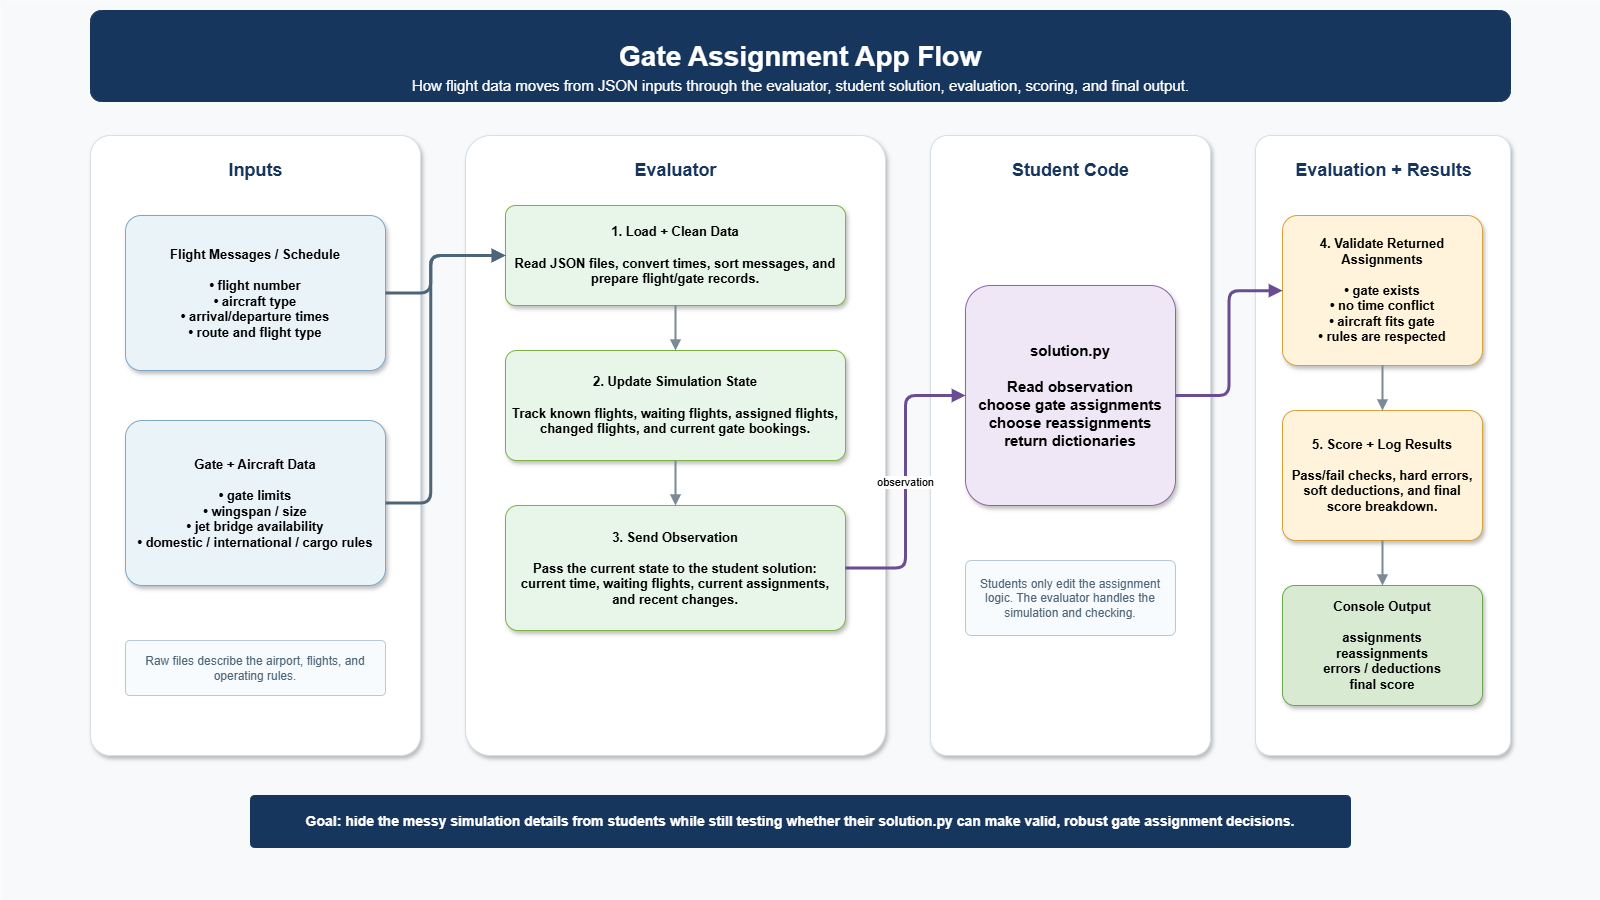

The diagram above was exported from draw.io. Its source (the exported page's mxGraphModel, read from the mxfile embedded in the PNG):
<mxGraphModel dx="2211" dy="1323" grid="1" gridSize="10" guides="1" tooltips="1" connect="1" arrows="1" fold="1" page="1" pageScale="1" pageWidth="1600" pageHeight="900" math="0" shadow="0">
  <root>
    <mxCell id="0" />
    <mxCell id="1" parent="0" />
    <mxCell id="bg" parent="1" style="rounded=0;whiteSpace=wrap;html=1;fillColor=#f7f9fb;strokeColor=none;" value="" vertex="1">
      <mxGeometry height="900" width="1600" as="geometry" />
    </mxCell>
    <mxCell id="header" parent="1" style="rounded=1;arcSize=12;whiteSpace=wrap;html=1;fillColor=#17365d;strokeColor=#17365d;fontColor=#ffffff;fontSize=28;fontStyle=1;shadow=0;align=center;verticalAlign=middle;" value="Gate Assignment App Flow" vertex="1">
      <mxGeometry height="91" width="1420" x="90" y="10" as="geometry" />
    </mxCell>
    <mxCell id="subtitle" parent="1" style="text;html=1;strokeColor=none;fillColor=none;align=center;verticalAlign=middle;fontSize=15;fontColor=#ffffff;" value="How flight data moves from JSON inputs through the evaluator, student solution, evaluation, scoring, and final output." vertex="1">
      <mxGeometry height="22" width="1270" x="165" y="74" as="geometry" />
    </mxCell>
    <mxCell id="input_panel" parent="1" style="rounded=1;arcSize=6;whiteSpace=wrap;html=1;fillColor=#ffffff;strokeColor=#d6dee6;shadow=1;" value="" vertex="1">
      <mxGeometry height="620" width="330" x="90" y="135" as="geometry" />
    </mxCell>
    <mxCell id="input_title" parent="1" style="text;html=1;strokeColor=none;fillColor=none;align=center;verticalAlign=middle;fontSize=18;fontStyle=1;fontColor=#17365d;" value="Inputs" vertex="1">
      <mxGeometry height="30" width="260" x="125" y="155" as="geometry" />
    </mxCell>
    <mxCell id="in1" parent="1" style="rounded=1;arcSize=10;whiteSpace=wrap;html=1;fillColor=#eaf3f8;strokeColor=#7da9c7;fontSize=13;fontStyle=1;align=center;verticalAlign=middle;shadow=1;spacing=8;" value="Flight Messages / Schedule&#10;&#10;• flight number&#10;• aircraft type&#10;• arrival/departure times&#10;• route and flight type" vertex="1">
      <mxGeometry height="155" width="260" x="125" y="215" as="geometry" />
    </mxCell>
    <mxCell id="in2" parent="1" style="rounded=1;arcSize=10;whiteSpace=wrap;html=1;fillColor=#eaf3f8;strokeColor=#7da9c7;fontSize=13;fontStyle=1;align=center;verticalAlign=middle;shadow=1;spacing=8;" value="Gate + Aircraft Data&#10;&#10;• gate limits&#10;• wingspan / size&#10;• jet bridge availability&#10;• domestic / international / cargo rules" vertex="1">
      <mxGeometry height="165" width="260" x="125" y="420" as="geometry" />
    </mxCell>
    <mxCell id="input_note" parent="1" style="rounded=1;arcSize=8;whiteSpace=wrap;html=1;fillColor=#f8fbfd;strokeColor=#b7c9d6;fontSize=12;fontColor=#4d6578;align=center;verticalAlign=middle;" value="Raw files describe the airport, flights, and operating rules." vertex="1">
      <mxGeometry height="55" width="260" x="125" y="640" as="geometry" />
    </mxCell>
    <mxCell id="eval_panel" parent="1" style="rounded=1;arcSize=6;whiteSpace=wrap;html=1;fillColor=#ffffff;strokeColor=#d6dee6;shadow=1;" value="" vertex="1">
      <mxGeometry height="620" width="420" x="465" y="135" as="geometry" />
    </mxCell>
    <mxCell id="eval_title" parent="1" style="text;html=1;strokeColor=none;fillColor=none;align=center;verticalAlign=middle;fontSize=18;fontStyle=1;fontColor=#17365d;" value="Evaluator" vertex="1">
      <mxGeometry height="30" width="310" x="520" y="155" as="geometry" />
    </mxCell>
    <mxCell id="ev1" parent="1" style="rounded=1;arcSize=10;whiteSpace=wrap;html=1;fillColor=#e8f5e9;strokeColor=#7cb342;fontSize=13;fontStyle=1;align=center;verticalAlign=middle;shadow=1;spacing=8;" value="1. Load + Clean Data&#10;&#10;Read JSON files, convert times, sort messages, and prepare flight/gate records." vertex="1">
      <mxGeometry height="100" width="340" x="505" y="205" as="geometry" />
    </mxCell>
    <mxCell id="ev2" parent="1" style="rounded=1;arcSize=10;whiteSpace=wrap;html=1;fillColor=#e8f5e9;strokeColor=#7cb342;fontSize=13;fontStyle=1;align=center;verticalAlign=middle;shadow=1;spacing=8;" value="2. Update Simulation State&#10;&#10;Track known flights, waiting flights, assigned flights, changed flights, and current gate bookings." vertex="1">
      <mxGeometry height="110" width="340" x="505" y="350" as="geometry" />
    </mxCell>
    <mxCell id="ev3" parent="1" style="rounded=1;arcSize=10;whiteSpace=wrap;html=1;fillColor=#e8f5e9;strokeColor=#7cb342;fontSize=13;fontStyle=1;align=center;verticalAlign=middle;shadow=1;spacing=8;" value="3. Send Observation&#10;&#10;Pass the current state to the student solution: current time, waiting flights, current assignments, and recent changes." vertex="1">
      <mxGeometry height="125" width="340" x="505" y="505" as="geometry" />
    </mxCell>
    <mxCell id="student_panel" parent="1" style="rounded=1;arcSize=6;whiteSpace=wrap;html=1;fillColor=#ffffff;strokeColor=#d6dee6;shadow=1;" value="" vertex="1">
      <mxGeometry height="620" width="280" x="930" y="135" as="geometry" />
    </mxCell>
    <mxCell id="student_title" parent="1" style="text;html=1;strokeColor=none;fillColor=none;align=center;verticalAlign=middle;fontSize=18;fontStyle=1;fontColor=#17365d;" value="Student Code" vertex="1">
      <mxGeometry height="30" width="210" x="965" y="155" as="geometry" />
    </mxCell>
    <mxCell id="sol" parent="1" style="rounded=1;arcSize=12;whiteSpace=wrap;html=1;fillColor=#efe7f6;strokeColor=#8e63a9;fontSize=15;fontStyle=1;align=center;verticalAlign=middle;shadow=1;spacing=10;" value="solution.py&#10;&#10;Read observation&#10;choose gate assignments&#10;choose reassignments&#10;return dictionaries" vertex="1">
      <mxGeometry height="220" width="210" x="965" y="285" as="geometry" />
    </mxCell>
    <mxCell id="student_note" parent="1" style="rounded=1;arcSize=8;whiteSpace=wrap;html=1;fillColor=#f8fbfd;strokeColor=#b7c9d6;fontSize=12;fontColor=#4d6578;align=center;verticalAlign=middle;" value="Students only edit the assignment logic. The evaluator handles the simulation and checking." vertex="1">
      <mxGeometry height="75" width="210" x="965" y="560" as="geometry" />
    </mxCell>
    <mxCell id="result_panel" parent="1" style="rounded=1;arcSize=6;whiteSpace=wrap;html=1;fillColor=#ffffff;strokeColor=#d6dee6;shadow=1;" value="" vertex="1">
      <mxGeometry height="620" width="255" x="1255" y="135" as="geometry" />
    </mxCell>
    <mxCell id="result_title" parent="1" style="text;html=1;strokeColor=none;fillColor=none;align=center;verticalAlign=middle;fontSize=18;fontStyle=1;fontColor=#17365d;" value="Evaluation + Results" vertex="1">
      <mxGeometry height="30" width="215" x="1275" y="155" as="geometry" />
    </mxCell>
    <mxCell id="val" parent="1" style="rounded=1;arcSize=10;whiteSpace=wrap;html=1;fillColor=#fff4db;strokeColor=#d6a23a;fontSize=13;fontStyle=1;align=center;verticalAlign=middle;shadow=1;spacing=8;" value="4. Validate Returned Assignments&#10;&#10;• gate exists&#10;• no time conflict&#10;• aircraft fits gate&#10;• rules are respected" vertex="1">
      <mxGeometry height="150" width="200" x="1282" y="215" as="geometry" />
    </mxCell>
    <mxCell id="score" parent="1" style="rounded=1;arcSize=10;whiteSpace=wrap;html=1;fillColor=#fff4db;strokeColor=#d6a23a;fontSize=13;fontStyle=1;align=center;verticalAlign=middle;shadow=1;spacing=8;" value="5. Score + Log Results&#10;&#10;Pass/fail checks, hard errors, soft deductions, and final score breakdown." vertex="1">
      <mxGeometry height="130" width="200" x="1282" y="410" as="geometry" />
    </mxCell>
    <mxCell id="console" parent="1" style="rounded=1;arcSize=10;whiteSpace=wrap;html=1;fillColor=#d9ead3;strokeColor=#6aa84f;fontSize=13;fontStyle=1;align=center;verticalAlign=middle;shadow=1;spacing=8;" value="Console Output&#10;&#10;assignments&#10;reassignments&#10;errors / deductions&#10;final score" vertex="1">
      <mxGeometry height="120" width="200" x="1282" y="585" as="geometry" />
    </mxCell>
    <mxCell id="in_to_eval" edge="1" parent="1" source="in1" style="edgeStyle=orthogonalEdgeStyle;rounded=1;orthogonalLoop=1;jettySize=auto;html=1;endArrow=block;endFill=1;strokeWidth=3;strokeColor=#4d6578;fontSize=11;labelBackgroundColor=#ffffff;" target="ev1" value="">
      <mxGeometry relative="1" as="geometry">
        <Array as="points">
          <mxPoint x="430" y="292" />
        </Array>
      </mxGeometry>
    </mxCell>
    <mxCell id="gate_to_eval" edge="1" parent="1" source="in2" style="edgeStyle=orthogonalEdgeStyle;rounded=1;orthogonalLoop=1;jettySize=auto;html=1;endArrow=block;endFill=1;strokeWidth=3;strokeColor=#4d6578;fontSize=11;labelBackgroundColor=#ffffff;" target="ev1" value="">
      <mxGeometry relative="1" as="geometry">
        <Array as="points">
          <mxPoint x="430" y="502" />
          <mxPoint x="430" y="255" />
        </Array>
      </mxGeometry>
    </mxCell>
    <mxCell id="ev1_ev2" edge="1" parent="1" source="ev1" style="edgeStyle=orthogonalEdgeStyle;rounded=1;orthogonalLoop=1;jettySize=auto;html=1;endArrow=block;endFill=1;strokeWidth=2;strokeColor=#7b8a96;" target="ev2">
      <mxGeometry relative="1" as="geometry" />
    </mxCell>
    <mxCell id="ev2_ev3" edge="1" parent="1" source="ev2" style="edgeStyle=orthogonalEdgeStyle;rounded=1;orthogonalLoop=1;jettySize=auto;html=1;endArrow=block;endFill=1;strokeWidth=2;strokeColor=#7b8a96;" target="ev3">
      <mxGeometry relative="1" as="geometry" />
    </mxCell>
    <mxCell id="obs_to_solution" edge="1" parent="1" source="ev3" style="edgeStyle=orthogonalEdgeStyle;rounded=1;orthogonalLoop=1;jettySize=auto;html=1;endArrow=block;endFill=1;strokeWidth=3;strokeColor=#6a4c93;fontSize=11;labelBackgroundColor=#ffffff;" target="sol" value="observation">
      <mxGeometry relative="1" as="geometry" />
    </mxCell>
    <mxCell id="solution_to_val" edge="1" parent="1" source="sol" style="edgeStyle=orthogonalEdgeStyle;rounded=1;orthogonalLoop=1;jettySize=auto;html=1;endArrow=block;endFill=1;strokeWidth=3;strokeColor=#6a4c93;fontSize=11;labelBackgroundColor=#ffffff;" target="val" value="">
      <mxGeometry relative="1" as="geometry" />
    </mxCell>
    <mxCell id="val_to_score" edge="1" parent="1" source="val" style="edgeStyle=orthogonalEdgeStyle;rounded=1;orthogonalLoop=1;jettySize=auto;html=1;endArrow=block;endFill=1;strokeWidth=2;strokeColor=#7b8a96;" target="score">
      <mxGeometry relative="1" as="geometry" />
    </mxCell>
    <mxCell id="score_to_console" edge="1" parent="1" source="score" style="edgeStyle=orthogonalEdgeStyle;rounded=1;orthogonalLoop=1;jettySize=auto;html=1;endArrow=block;endFill=1;strokeWidth=2;strokeColor=#7b8a96;" target="console">
      <mxGeometry relative="1" as="geometry" />
    </mxCell>
    <mxCell id="footer" parent="1" style="rounded=1;arcSize=8;whiteSpace=wrap;html=1;fillColor=#17365d;strokeColor=#17365d;fontColor=#ffffff;fontSize=14;fontStyle=1;align=center;verticalAlign=middle;" value="Goal: hide the messy simulation details from students while still testing whether their solution.py can make valid, robust gate assignment decisions." vertex="1">
      <mxGeometry height="52" width="1100" x="250" y="795" as="geometry" />
    </mxCell>
  </root>
</mxGraphModel>